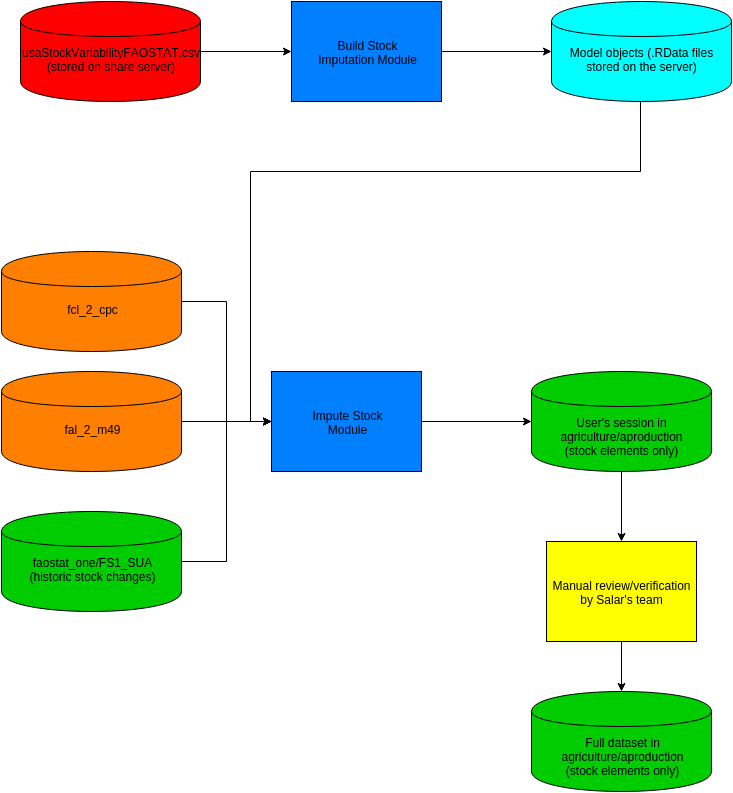

The diagram above was exported from draw.io. Its source (the exported page's mxGraphModel, read from the mxfile embedded in the PNG):
<mxGraphModel dx="1114" dy="612" grid="1" gridSize="10" guides="1" tooltips="1" connect="1" arrows="1" fold="1" page="1" pageScale="1" pageWidth="826" pageHeight="1169" background="#ffffff" math="0">
  <root>
    <mxCell id="0" />
    <mxCell id="1" parent="0" />
    <mxCell id="26" style="edgeStyle=orthogonalEdgeStyle;rounded=0;html=1;jettySize=auto;orthogonalLoop=1;" edge="1" parent="1" source="7" target="24">
      <mxGeometry relative="1" as="geometry" />
    </mxCell>
    <mxCell id="7" value="Build Stock&lt;br&gt;Imputation Module" style="whiteSpace=wrap;html=1;fillColor=#007FFF;" vertex="1" parent="1">
      <mxGeometry x="331" y="110" width="150" height="100" as="geometry" />
    </mxCell>
    <mxCell id="32" style="edgeStyle=orthogonalEdgeStyle;rounded=0;html=1;entryX=0;entryY=0.5;jettySize=auto;orthogonalLoop=1;" edge="1" parent="1" source="8" target="28">
      <mxGeometry relative="1" as="geometry" />
    </mxCell>
    <mxCell id="8" value="Impute Stock&lt;br&gt;Module" style="whiteSpace=wrap;html=1;fillColor=#007FFF;" vertex="1" parent="1">
      <mxGeometry x="311" y="480" width="150" height="100" as="geometry" />
    </mxCell>
    <mxCell id="22" style="edgeStyle=orthogonalEdgeStyle;rounded=0;html=1;exitX=1;exitY=0.5;jettySize=auto;orthogonalLoop=1;" edge="1" parent="1" source="12">
      <mxGeometry relative="1" as="geometry">
        <mxPoint x="331" y="160" as="targetPoint" />
      </mxGeometry>
    </mxCell>
    <mxCell id="12" value="&lt;div&gt;&lt;br&gt;&lt;/div&gt;&lt;div&gt;usaStockVariabilityFAOSTAT.csv&lt;/div&gt;&lt;div&gt;(stored on share server)&lt;/div&gt;" style="shape=cylinder;whiteSpace=wrap;html=1;fillColor=#FF0000;" vertex="1" parent="1">
      <mxGeometry x="60" y="110" width="180" height="100" as="geometry" />
    </mxCell>
    <mxCell id="40" style="edgeStyle=orthogonalEdgeStyle;rounded=0;html=1;entryX=0;entryY=0.5;jettySize=auto;orthogonalLoop=1;" edge="1" parent="1" source="24" target="8">
      <mxGeometry relative="1" as="geometry">
        <Array as="points">
          <mxPoint x="680" y="280" />
          <mxPoint x="290" y="280" />
          <mxPoint x="290" y="530" />
        </Array>
      </mxGeometry>
    </mxCell>
    <mxCell id="24" value="&lt;div&gt;&lt;br&gt;&lt;/div&gt;&lt;div&gt;Model objects (.RData files stored on the server)&lt;/div&gt;" style="shape=cylinder;whiteSpace=wrap;html=1;fillColor=#00FFFF;" vertex="1" parent="1">
      <mxGeometry x="591" y="110" width="180" height="100" as="geometry" />
    </mxCell>
    <mxCell id="30" style="edgeStyle=orthogonalEdgeStyle;rounded=0;html=1;exitX=1;exitY=0.5;jettySize=auto;orthogonalLoop=1;" edge="1" parent="1" source="27" target="8">
      <mxGeometry relative="1" as="geometry" />
    </mxCell>
    <mxCell id="27" value="&lt;div&gt;&lt;br&gt;&lt;/div&gt;fal_2_m49" style="shape=cylinder;whiteSpace=wrap;html=1;fillColor=#FF8000;" vertex="1" parent="1">
      <mxGeometry x="41" y="480" width="180" height="100" as="geometry" />
    </mxCell>
    <mxCell id="37" style="edgeStyle=orthogonalEdgeStyle;rounded=0;html=1;entryX=0.5;entryY=0;jettySize=auto;orthogonalLoop=1;" edge="1" parent="1" source="28" target="35">
      <mxGeometry relative="1" as="geometry" />
    </mxCell>
    <mxCell id="28" value="&lt;div&gt;&lt;br&gt;&lt;/div&gt;&lt;div&gt;&lt;br&gt;&lt;/div&gt;&lt;div&gt;&lt;span style=&quot;line-height: 1.2&quot;&gt;User's session in agriculture/aproduction&lt;/span&gt;&lt;br&gt;&lt;/div&gt;&lt;div&gt;&lt;span&gt;(stock elements only)&lt;/span&gt;&lt;br&gt;&lt;/div&gt;" style="shape=cylinder;whiteSpace=wrap;html=1;fillColor=#00CC00;" vertex="1" parent="1">
      <mxGeometry x="571" y="480" width="180" height="100" as="geometry" />
    </mxCell>
    <mxCell id="38" style="edgeStyle=orthogonalEdgeStyle;rounded=0;html=1;jettySize=auto;orthogonalLoop=1;" edge="1" parent="1" source="35" target="36">
      <mxGeometry relative="1" as="geometry" />
    </mxCell>
    <mxCell id="35" value="Manual review/verification by Salar's team" style="whiteSpace=wrap;html=1;fillColor=#FFFF00;" vertex="1" parent="1">
      <mxGeometry x="586" y="650" width="150" height="100" as="geometry" />
    </mxCell>
    <mxCell id="36" value="&lt;div&gt;&lt;br&gt;&lt;/div&gt;&lt;span&gt;&lt;div&gt;&lt;span&gt;&lt;br&gt;&lt;/span&gt;&lt;/div&gt;&lt;div&gt;&lt;span&gt;Full dataset in&lt;/span&gt;&lt;/div&gt;agriculture/aproduction&lt;/span&gt;&lt;br&gt;(stock elements only)" style="shape=cylinder;whiteSpace=wrap;html=1;fillColor=#00CC00;" vertex="1" parent="1">
      <mxGeometry x="571" y="800" width="180" height="100" as="geometry" />
    </mxCell>
    <mxCell id="51c8c945a4b2c9e9-40" value="&lt;div&gt;&lt;br&gt;&lt;/div&gt;faostat_one/FS1_SUA&lt;br&gt;(historic stock changes)" style="shape=cylinder;whiteSpace=wrap;html=1;fillColor=#00CC00;" vertex="1" parent="1">
      <mxGeometry x="41" y="620" width="180" height="100" as="geometry" />
    </mxCell>
    <mxCell id="51c8c945a4b2c9e9-41" style="edgeStyle=orthogonalEdgeStyle;rounded=0;html=1;entryX=0;entryY=0.5;jettySize=auto;orthogonalLoop=1;" edge="1" parent="1" source="51c8c945a4b2c9e9-40" target="8">
      <mxGeometry relative="1" as="geometry" />
    </mxCell>
    <mxCell id="51c8c945a4b2c9e9-42" value="&lt;div&gt;&lt;br&gt;&lt;/div&gt;fcl_2_cpc" style="shape=cylinder;whiteSpace=wrap;html=1;fillColor=#FF8000;" vertex="1" parent="1">
      <mxGeometry x="41" y="360" width="180" height="100" as="geometry" />
    </mxCell>
    <mxCell id="51c8c945a4b2c9e9-43" style="edgeStyle=orthogonalEdgeStyle;rounded=0;html=1;entryX=0;entryY=0.5;jettySize=auto;orthogonalLoop=1;" edge="1" parent="1" source="51c8c945a4b2c9e9-42" target="8">
      <mxGeometry relative="1" as="geometry" />
    </mxCell>
  </root>
</mxGraphModel>